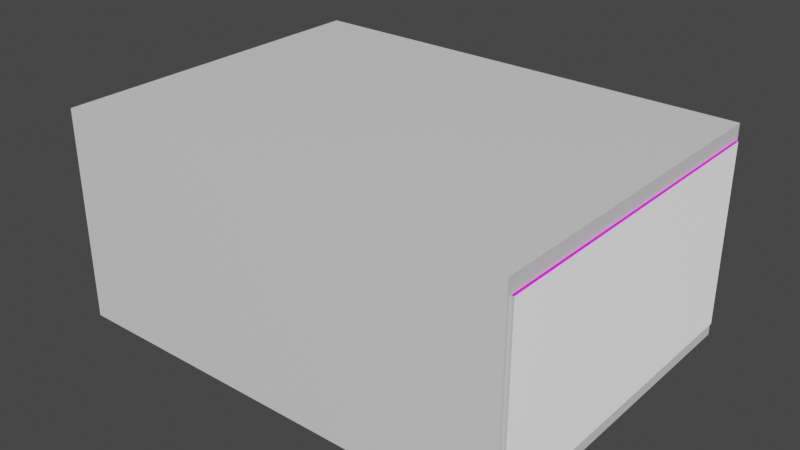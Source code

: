 # Source: PrinterFoodStack.blend  (saved by Blender 3.6.11; exported with 4.5.12 LTS)
import bpy
from mathutils import Matrix  # noqa: F401  (used for matrix-valued properties, if any)

bpy.ops.wm.read_factory_settings(use_empty=True)
scene = bpy.context.scene
scene.name = 'Scene'

# ---- collections
col_collection = bpy.data.collections.new('Collection'); scene.collection.children.link(col_collection)

# ---- images (referenced by path relative to the original .blend; pixels are not part of the script)
import os
ASSET_DIR = os.environ.get("B2B_ASSET_DIR", "")  # directory of the original .blend (textures are referenced by path, not embedded)
HERE = os.path.dirname(os.path.abspath(__file__))  # packed textures are extracted next to this script under _unpacked/

def load_image(name, relpath, width, height, colorspace="sRGB"):
    """Load a texture the original file referenced (path relative to the .blend, or extracted next to this script)."""
    p = next((c for c in (os.path.join(HERE, relpath), os.path.join(ASSET_DIR, relpath)) if relpath and os.path.exists(c)), "")
    if p:
        img = bpy.data.images.load(p, check_existing=True)
        img.name = name
    else:  # same state as the original file: an image datablock whose file is absent (Cycles renders it pink)
        img = bpy.data.images.new(name, width, height)
        img.source = "FILE"
        img.filepath = "//" + (relpath or name)
    img.colorspace_settings.name = colorspace
    return img
img_printerpapernormalmap_png = load_image('PrinterPaperNormalMap.png', 'PrinterPaperNormalMap.png', 1024, 1024, 'sRGB')
img_printertext_png = load_image('PrinterText.png', 'PrinterText.png', 1024, 1024, 'sRGB')

# ---- materials (node trees are filled in below, after node groups)
mat_material = bpy.data.materials.new('Material')
mat_material.alpha_threshold = 0.0
mat_material.use_transparent_shadow = False
mat_material.roughness = 0.5
mat_material.line_color = (0.0, 0.0, 0.0, 1.0)
mat_material_002 = bpy.data.materials.new('Material.002')
mat_material_002.use_transparent_shadow = False
mat_printerfood = bpy.data.materials.new('PrinterFood')
mat_printerfood.use_transparent_shadow = False
mat_white = bpy.data.materials.new('White')
mat_white.use_transparent_shadow = False

# ---- material node trees
mat_material.use_nodes = True; mat_material.node_tree.nodes.clear()
_N = mat_material.node_tree.nodes; _L = mat_material.node_tree.links
n0 = _N.new('ShaderNodeOutputMaterial'); n0.name = 'Material Output'; n0.location = (300, 300)
n1 = _N.new('ShaderNodeBsdfPrincipled'); n1.name = 'Principled BSDF'; n1.location = (10, 300)
n1.distribution = 'GGX'
n1.subsurface_method = 'RANDOM_WALK_SKIN'
n1.inputs[3].default_value = 1.45
n1.inputs[27].default_value = (0.0, 0.0, 0.0, 1.0)
n1.inputs[28].default_value = 1.0
_L.new(n1.outputs[0], n0.inputs[0])
n0.is_active_output = True
mat_material_002.use_nodes = True; mat_material_002.node_tree.nodes.clear()
_N = mat_material_002.node_tree.nodes; _L = mat_material_002.node_tree.links
n0 = _N.new('ShaderNodeBsdfPrincipled'); n0.name = 'Principled BSDF'; n0.location = (10, 300)
n0.distribution = 'GGX'
n0.subsurface_method = 'RANDOM_WALK_SKIN'
n0.inputs[3].default_value = 1.45
n0.inputs[27].default_value = (0.0, 0.0, 0.0, 1.0)
n0.inputs[28].default_value = 1.0
n1 = _N.new('ShaderNodeOutputMaterial'); n1.name = 'Material Output'; n1.location = (300, 300)
n2 = _N.new('ShaderNodeNormalMap'); n2.name = 'Normal Map'; n2.location = (-190, -275)
n3 = _N.new('ShaderNodeTexImage'); n3.name = 'Image Texture'; n3.location = (-480, -325)
n3.image = img_printerpapernormalmap_png
_L.new(n0.outputs[0], n1.inputs[0])
_L.new(n2.outputs[0], n0.inputs[5])
_L.new(n3.outputs[0], n2.inputs[1])
n1.is_active_output = True
mat_printerfood.use_nodes = True; mat_printerfood.node_tree.nodes.clear()
_N = mat_printerfood.node_tree.nodes; _L = mat_printerfood.node_tree.links
n0 = _N.new('ShaderNodeBsdfPrincipled'); n0.name = 'Principled BSDF'; n0.location = (10, 300)
n0.distribution = 'GGX'
n0.subsurface_method = 'RANDOM_WALK_SKIN'
n0.inputs[3].default_value = 1.45
n0.inputs[27].default_value = (0.0, 0.0, 0.0, 1.0)
n0.inputs[28].default_value = 1.0
n1 = _N.new('ShaderNodeOutputMaterial'); n1.name = 'Material Output'; n1.location = (300, 300)
n2 = _N.new('ShaderNodeTexImage'); n2.name = 'Image Texture'; n2.location = (-280, 275)
n2.image = img_printertext_png
_L.new(n0.outputs[0], n1.inputs[0])
_L.new(n2.outputs[0], n0.inputs[0])
n1.is_active_output = True
mat_white.use_nodes = True; mat_white.node_tree.nodes.clear()
_N = mat_white.node_tree.nodes; _L = mat_white.node_tree.links
n0 = _N.new('ShaderNodeBsdfPrincipled'); n0.name = 'Principled BSDF'; n0.location = (10, 300)
n0.distribution = 'GGX'
n0.subsurface_method = 'RANDOM_WALK_SKIN'
n0.inputs[0].default_value = (0.7024, 0.62, 0.6125, 1.0)
n0.inputs[3].default_value = 1.45
n0.inputs[27].default_value = (0.0, 0.0, 0.0, 1.0)
n0.inputs[28].default_value = 1.0
n1 = _N.new('ShaderNodeOutputMaterial'); n1.name = 'Material Output'; n1.location = (300, 300)
_L.new(n0.outputs[0], n1.inputs[0])
n1.is_active_output = True

# ---- world
world_world = bpy.data.worlds.new('World'); scene.world = world_world
world_world.use_nodes = True; world_world.node_tree.nodes.clear()
_N = world_world.node_tree.nodes; _L = world_world.node_tree.links
n0 = _N.new('ShaderNodeOutputWorld'); n0.name = 'World Output'; n0.location = (300, 300)
n1 = _N.new('ShaderNodeBackground'); n1.name = 'Background'; n1.location = (10, 300)
n1.inputs[0].default_value = (0.05088, 0.05088, 0.05088, 1.0)
_L.new(n1.outputs[0], n0.inputs[0])
n0.is_active_output = True
world_world.color = (0.05088, 0.05088, 0.05088)
world_world.use_sun_shadow = False
world_world.sun_shadow_jitter_overblur = 0.0

# ---- meshes
me_cube = bpy.data.meshes.new('Cube')
me_cube.from_pydata([(0.1532, 0.1129, 0.06992), (0.1532, 0.1129, -0.06992), (0.1532, -0.1129, 0.06992), (0.1532, -0.1129, -0.06992), (-0.1532, 0.1129, 0.06992), (-0.1532, 0.1129, -0.06992), (-0.1532, -0.1129, 0.06992), (-0.1532, -0.1129, -0.06992), (0.1532, 0.1129, 0.06706), (0.1532, 0.1129, 0.06421), (0.1532, 0.1129, 0.06136), (0.1532, 0.1129, 0.0585), (0.1532, 0.1129, 0.05565), (0.1532, 0.1129, 0.05279), (0.1532, 0.1129, 0.04994), (0.1532, 0.1129, 0.04709), (0.1532, 0.1129, 0.04423), (0.1532, 0.1129, 0.04138), (0.1532, 0.1129, 0.03853), (0.1532, 0.1129, 0.03567), (0.1532, 0.1129, 0.03282), (0.1532, 0.1129, 0.02996), (0.1532, 0.1129, 0.02711), (0.1532, 0.1129, 0.02426), (0.1532, 0.1129, 0.0214), (0.1532, 0.1129, 0.01855), (0.1532, 0.1129, 0.0157), (0.1532, 0.1129, 0.01284), (0.1532, 0.1129, 0.009988), (0.1532, 0.1129, 0.007134), (0.1532, 0.1129, 0.004281), (0.1532, 0.1129, 0.001427), (0.1532, 0.1129, -0.001427), (0.1532, 0.1129, -0.004281), (0.1532, 0.1129, -0.007134), (0.1532, 0.1129, -0.009988), (0.1532, 0.1129, -0.01284), (0.1532, 0.1129, -0.0157), (0.1532, 0.1129, -0.01855), (0.1532, 0.1129, -0.0214), (0.1532, 0.1129, -0.02426), (0.1532, 0.1129, -0.02711), (0.1532, 0.1129, -0.02996), (0.1532, 0.1129, -0.03282), (0.1532, 0.1129, -0.03567), (0.1532, 0.1129, -0.03853), (0.1532, 0.1129, -0.04138), (0.1532, 0.1129, -0.04423), (0.1532, 0.1129, -0.04709), (0.1532, 0.1129, -0.04994), (0.1532, 0.1129, -0.05279), (0.1532, 0.1129, -0.05565), (0.1532, 0.1129, -0.0585), (0.1532, 0.1129, -0.06136), (0.1532, 0.1129, -0.06421), (0.1532, 0.1129, -0.06706), (-0.1532, -0.1129, -0.06706), (-0.1532, -0.1129, -0.06421), (-0.1532, -0.1129, -0.06136), (-0.1532, -0.1129, -0.0585), (-0.1532, -0.1129, -0.05565), (-0.1532, -0.1129, -0.05279), (-0.1532, -0.1129, -0.04994), (-0.1532, -0.1129, -0.04709), (-0.1532, -0.1129, -0.04423), (-0.1532, -0.1129, -0.04138), (-0.1532, -0.1129, -0.03853), (-0.1532, -0.1129, -0.03567), (-0.1532, -0.1129, -0.03282), (-0.1532, -0.1129, -0.02996), (-0.1532, -0.1129, -0.02711), (-0.1532, -0.1129, -0.02426), (-0.1532, -0.1129, -0.0214), (-0.1532, -0.1129, -0.01855), (-0.1532, -0.1129, -0.0157), (-0.1532, -0.1129, -0.01284), (-0.1532, -0.1129, -0.009988), (-0.1532, -0.1129, -0.007134), (-0.1532, -0.1129, -0.004281), (-0.1532, -0.1129, -0.001427), (-0.1532, -0.1129, 0.001427), (-0.1532, -0.1129, 0.004281), (-0.1532, -0.1129, 0.007134), (-0.1532, -0.1129, 0.009988), (-0.1532, -0.1129, 0.01284), (-0.1532, -0.1129, 0.0157), (-0.1532, -0.1129, 0.01855), (-0.1532, -0.1129, 0.0214), (-0.1532, -0.1129, 0.02426), (-0.1532, -0.1129, 0.02711), (-0.1532, -0.1129, 0.02996), (-0.1532, -0.1129, 0.03282), (-0.1532, -0.1129, 0.03567), (-0.1532, -0.1129, 0.03853), (-0.1532, -0.1129, 0.04138), (-0.1532, -0.1129, 0.04423), (-0.1532, -0.1129, 0.04709), (-0.1532, -0.1129, 0.04994), (-0.1532, -0.1129, 0.05279), (-0.1532, -0.1129, 0.05565), (-0.1532, -0.1129, 0.0585), (-0.1532, -0.1129, 0.06136), (-0.1532, -0.1129, 0.06421), (-0.1532, -0.1129, 0.06706), (0.1532, -0.1129, 0.06706), (0.1532, -0.1129, 0.06421), (0.1532, -0.1129, 0.06136), (0.1532, -0.1129, 0.0585), (0.1532, -0.1129, 0.05565), (0.1532, -0.1129, 0.05279), (0.1532, -0.1129, 0.04994), (0.1532, -0.1129, 0.04709), (0.1532, -0.1129, 0.04423), (0.1532, -0.1129, 0.04138), (0.1532, -0.1129, 0.03853), (0.1532, -0.1129, 0.03567), (0.1532, -0.1129, 0.03282), (0.1532, -0.1129, 0.02996), (0.1532, -0.1129, 0.02711), (0.1532, -0.1129, 0.02426), (0.1532, -0.1129, 0.0214), (0.1532, -0.1129, 0.01855), (0.1532, -0.1129, 0.0157), (0.1532, -0.1129, 0.01284), (0.1532, -0.1129, 0.009988), (0.1532, -0.1129, 0.007134), (0.1532, -0.1129, 0.004281), (0.1532, -0.1129, 0.001427), (0.1532, -0.1129, -0.001427), (0.1532, -0.1129, -0.004281), (0.1532, -0.1129, -0.007134), (0.1532, -0.1129, -0.009988), (0.1532, -0.1129, -0.01284), (0.1532, -0.1129, -0.0157), (0.1532, -0.1129, -0.01855), (0.1532, -0.1129, -0.0214), (0.1532, -0.1129, -0.02426), (0.1532, -0.1129, -0.02711), (0.1532, -0.1129, -0.02996), (0.1532, -0.1129, -0.03282), (0.1532, -0.1129, -0.03567), (0.1532, -0.1129, -0.03853), (0.1532, -0.1129, -0.04138), (0.1532, -0.1129, -0.04423), (0.1532, -0.1129, -0.04709), (0.1532, -0.1129, -0.04994), (0.1532, -0.1129, -0.05279), (0.1532, -0.1129, -0.05565), (0.1532, -0.1129, -0.0585), (0.1532, -0.1129, -0.06136), (0.1532, -0.1129, -0.06421), (0.1532, -0.1129, -0.06706), (-0.1532, 0.1129, 0.06706), (-0.1532, 0.1129, 0.06421), (-0.1532, 0.1129, 0.06136), (-0.1532, 0.1129, 0.0585), (-0.1532, 0.1129, 0.05565), (-0.1532, 0.1129, 0.05279), (-0.1532, 0.1129, 0.04994), (-0.1532, 0.1129, 0.04709), (-0.1532, 0.1129, 0.04423), (-0.1532, 0.1129, 0.04138), (-0.1532, 0.1129, 0.03853), (-0.1532, 0.1129, 0.03567), (-0.1532, 0.1129, 0.03282), (-0.1532, 0.1129, 0.02996), (-0.1532, 0.1129, 0.02711), (-0.1532, 0.1129, 0.02426), (-0.1532, 0.1129, 0.0214), (-0.1532, 0.1129, 0.01855), (-0.1532, 0.1129, 0.0157), (-0.1532, 0.1129, 0.01284), (-0.1532, 0.1129, 0.009988), (-0.1532, 0.1129, 0.007134), (-0.1532, 0.1129, 0.004281), (-0.1532, 0.1129, 0.001427), (-0.1532, 0.1129, -0.001427), (-0.1532, 0.1129, -0.004281), (-0.1532, 0.1129, -0.007134), (-0.1532, 0.1129, -0.009988), (-0.1532, 0.1129, -0.01284), (-0.1532, 0.1129, -0.0157), (-0.1532, 0.1129, -0.01855), (-0.1532, 0.1129, -0.0214), (-0.1532, 0.1129, -0.02426), (-0.1532, 0.1129, -0.02711), (-0.1532, 0.1129, -0.02996), (-0.1532, 0.1129, -0.03282), (-0.1532, 0.1129, -0.03567), (-0.1532, 0.1129, -0.03853), (-0.1532, 0.1129, -0.04138), (-0.1532, 0.1129, -0.04423), (-0.1532, 0.1129, -0.04709), (-0.1532, 0.1129, -0.04994), (-0.1532, 0.1129, -0.05279), (-0.1532, 0.1129, -0.05565), (-0.1532, 0.1129, -0.0585), (-0.1532, 0.1129, -0.06136), (-0.1532, 0.1129, -0.06421), (-0.1532, 0.1129, -0.06706)], [], [(0, 4, 6, 2), (104, 2, 6, 103), (103, 6, 4, 152), (5, 1, 3, 7), (8, 0, 2, 104), (152, 4, 0, 8), (5, 199, 55, 1), (199, 198, 54, 55), (198, 197, 53, 54), (197, 196, 52, 53), (196, 195, 51, 52), (195, 194, 50, 51), (194, 193, 49, 50), (193, 192, 48, 49), (192, 191, 47, 48), (191, 190, 46, 47), (190, 189, 45, 46), (189, 188, 44, 45), (188, 187, 43, 44), (187, 186, 42, 43), (186, 185, 41, 42), (185, 184, 40, 41), (184, 183, 39, 40), (183, 182, 38, 39), (182, 181, 37, 38), (181, 180, 36, 37), (180, 179, 35, 36), (179, 178, 34, 35), (178, 177, 33, 34), (177, 176, 32, 33), (176, 175, 31, 32), (175, 174, 30, 31), (174, 173, 29, 30), (173, 172, 28, 29), (172, 171, 27, 28), (171, 170, 26, 27), (170, 169, 25, 26), (169, 168, 24, 25), (168, 167, 23, 24), (167, 166, 22, 23), (166, 165, 21, 22), (165, 164, 20, 21), (164, 163, 19, 20), (163, 162, 18, 19), (162, 161, 17, 18), (161, 160, 16, 17), (160, 159, 15, 16), (159, 158, 14, 15), (158, 157, 13, 14), (157, 156, 12, 13), (156, 155, 11, 12), (155, 154, 10, 11), (154, 153, 9, 10), (153, 152, 8, 9), (1, 55, 151, 3), (55, 54, 150, 151), (54, 53, 149, 150), (53, 52, 148, 149), (52, 51, 147, 148), (51, 50, 146, 147), (50, 49, 145, 146), (49, 48, 144, 145), (48, 47, 143, 144), (47, 46, 142, 143), (46, 45, 141, 142), (45, 44, 140, 141), (44, 43, 139, 140), (43, 42, 138, 139), (42, 41, 137, 138), (41, 40, 136, 137), (40, 39, 135, 136), (39, 38, 134, 135), (38, 37, 133, 134), (37, 36, 132, 133), (36, 35, 131, 132), (35, 34, 130, 131), (34, 33, 129, 130), (33, 32, 128, 129), (32, 31, 127, 128), (31, 30, 126, 127), (30, 29, 125, 126), (29, 28, 124, 125), (28, 27, 123, 124), (27, 26, 122, 123), (26, 25, 121, 122), (25, 24, 120, 121), (24, 23, 119, 120), (23, 22, 118, 119), (22, 21, 117, 118), (21, 20, 116, 117), (20, 19, 115, 116), (19, 18, 114, 115), (18, 17, 113, 114), (17, 16, 112, 113), (16, 15, 111, 112), (15, 14, 110, 111), (14, 13, 109, 110), (13, 12, 108, 109), (12, 11, 107, 108), (11, 10, 106, 107), (10, 9, 105, 106), (9, 8, 104, 105), (7, 56, 199, 5), (56, 57, 198, 199), (57, 58, 197, 198), (58, 59, 196, 197), (59, 60, 195, 196), (60, 61, 194, 195), (61, 62, 193, 194), (62, 63, 192, 193), (63, 64, 191, 192), (64, 65, 190, 191), (65, 66, 189, 190), (66, 67, 188, 189), (67, 68, 187, 188), (68, 69, 186, 187), (69, 70, 185, 186), (70, 71, 184, 185), (71, 72, 183, 184), (72, 73, 182, 183), (73, 74, 181, 182), (74, 75, 180, 181), (75, 76, 179, 180), (76, 77, 178, 179), (77, 78, 177, 178), (78, 79, 176, 177), (79, 80, 175, 176), (80, 81, 174, 175), (81, 82, 173, 174), (82, 83, 172, 173), (83, 84, 171, 172), (84, 85, 170, 171), (85, 86, 169, 170), (86, 87, 168, 169), (87, 88, 167, 168), (88, 89, 166, 167), (89, 90, 165, 166), (90, 91, 164, 165), (91, 92, 163, 164), (92, 93, 162, 163), (93, 94, 161, 162), (94, 95, 160, 161), (95, 96, 159, 160), (96, 97, 158, 159), (97, 98, 157, 158), (98, 99, 156, 157), (99, 100, 155, 156), (100, 101, 154, 155), (101, 102, 153, 154), (102, 103, 152, 153), (3, 151, 56, 7), (151, 150, 57, 56), (150, 149, 58, 57), (149, 148, 59, 58), (148, 147, 60, 59), (147, 146, 61, 60), (146, 145, 62, 61), (145, 144, 63, 62), (144, 143, 64, 63), (143, 142, 65, 64), (142, 141, 66, 65), (141, 140, 67, 66), (140, 139, 68, 67), (139, 138, 69, 68), (138, 137, 70, 69), (137, 136, 71, 70), (136, 135, 72, 71), (135, 134, 73, 72), (134, 133, 74, 73), (133, 132, 75, 74), (132, 131, 76, 75), (131, 130, 77, 76), (130, 129, 78, 77), (129, 128, 79, 78), (128, 127, 80, 79), (127, 126, 81, 80), (126, 125, 82, 81), (125, 124, 83, 82), (124, 123, 84, 83), (123, 122, 85, 84), (122, 121, 86, 85), (121, 120, 87, 86), (120, 119, 88, 87), (119, 118, 89, 88), (118, 117, 90, 89), (117, 116, 91, 90), (116, 115, 92, 91), (115, 114, 93, 92), (114, 113, 94, 93), (113, 112, 95, 94), (112, 111, 96, 95), (111, 110, 97, 96), (110, 109, 98, 97), (109, 108, 99, 98), (108, 107, 100, 99), (107, 106, 101, 100), (106, 105, 102, 101), (105, 104, 103, 102)])
_uv = me_cube.uv_layers.new(name='UVMap')
_uv.uv.foreach_set('vector', [0.625, 0.5, 0.875, 0.5, 0.875, 0.75, 0.625, 0.75, 0.6199, 0.75, 0.625, 0.75, 0.625, 1.0, 0.6199, 1.0, 0.6199, 0.0, 0.625, 0.0, 0.625, 0.25, 0.6199, 0.25, 0.125, 0.5, 0.375, 0.5, 0.375, 0.75, 0.125, 0.75, 0.6199, 0.5, 0.625, 0.5, 0.625, 0.75, 0.6199, 0.75, 0.6199, 0.25, 0.625, 0.25, 0.625, 0.5, 0.6199, 0.5, 0.375, 0.25, 0.3801, 0.25, 0.3801, 0.5, 0.375, 0.5, 0.3801, 0.25, 0.3852, 0.25, 0.3852, 0.5, 0.3801, 0.5, 0.3852, 0.25, 0.3903, 0.25, 0.3903, 0.5, 0.3852, 0.5, 0.3903, 0.25, 0.3954, 0.25, 0.3954, 0.5, 0.3903, 0.5, 0.3954, 0.25, 0.4005, 0.25, 0.4005, 0.5, 0.3954, 0.5, 0.4005, 0.25, 0.4056, 0.25, 0.4056, 0.5, 0.4005, 0.5, 0.4056, 0.25, 0.4107, 0.25, 0.4107, 0.5, 0.4056, 0.5, 0.4107, 0.25, 0.4158, 0.25, 0.4158, 0.5, 0.4107, 0.5, 0.4158, 0.25, 0.4209, 0.25, 0.4209, 0.5, 0.4158, 0.5, 0.4209, 0.25, 0.426, 0.25, 0.426, 0.5, 0.4209, 0.5, 0.426, 0.25, 0.4311, 0.25, 0.4311, 0.5, 0.426, 0.5, 0.4311, 0.25, 0.4362, 0.25, 0.4362, 0.5, 0.4311, 0.5, 0.4362, 0.25, 0.4413, 0.25, 0.4413, 0.5, 0.4362, 0.5, 0.4413, 0.25, 0.4464, 0.25, 0.4464, 0.5, 0.4413, 0.5, 0.4464, 0.25, 0.4515, 0.25, 0.4515, 0.5, 0.4464, 0.5, 0.4515, 0.25, 0.4566, 0.25, 0.4566, 0.5, 0.4515, 0.5, 0.4566, 0.25, 0.4617, 0.25, 0.4617, 0.5, 0.4566, 0.5, 0.4617, 0.25, 0.4668, 0.25, 0.4668, 0.5, 0.4617, 0.5, 0.4668, 0.25, 0.4719, 0.25, 0.4719, 0.5, 0.4668, 0.5, 0.4719, 0.25, 0.477, 0.25, 0.477, 0.5, 0.4719, 0.5, 0.477, 0.25, 0.4821, 0.25, 0.4821, 0.5, 0.477, 0.5, 0.4821, 0.25, 0.4872, 0.25, 0.4872, 0.5, 0.4821, 0.5, 0.4872, 0.25, 0.4923, 0.25, 0.4923, 0.5, 0.4872, 0.5, 0.4923, 0.25, 0.4974, 0.25, 0.4974, 0.5, 0.4923, 0.5, 0.4974, 0.25, 0.5026, 0.25, 0.5026, 0.5, 0.4974, 0.5, 0.5026, 0.25, 0.5077, 0.25, 0.5077, 0.5, 0.5026, 0.5, 0.5077, 0.25, 0.5128, 0.25, 0.5128, 0.5, 0.5077, 0.5, 0.5128, 0.25, 0.5179, 0.25, 0.5179, 0.5, 0.5128, 0.5, 0.5179, 0.25, 0.523, 0.25, 0.523, 0.5, 0.5179, 0.5, 0.523, 0.25, 0.5281, 0.25, 0.5281, 0.5, 0.523, 0.5, 0.5281, 0.25, 0.5332, 0.25, 0.5332, 0.5, 0.5281, 0.5, 0.5332, 0.25, 0.5383, 0.25, 0.5383, 0.5, 0.5332, 0.5, 0.5383, 0.25, 0.5434, 0.25, 0.5434, 0.5, 0.5383, 0.5, 0.5434, 0.25, 0.5485, 0.25, 0.5485, 0.5, 0.5434, 0.5, 0.5485, 0.25, 0.5536, 0.25, 0.5536, 0.5, 0.5485, 0.5, 0.5536, 0.25, 0.5587, 0.25, 0.5587, 0.5, 0.5536, 0.5, 0.5587, 0.25, 0.5638, 0.25, 0.5638, 0.5, 0.5587, 0.5, 0.5638, 0.25, 0.5689, 0.25, 0.5689, 0.5, 0.5638, 0.5, 0.5689, 0.25, 0.574, 0.25, 0.574, 0.5, 0.5689, 0.5, 0.574, 0.25, 0.5791, 0.25, 0.5791, 0.5, 0.574, 0.5, 0.5791, 0.25, 0.5842, 0.25, 0.5842, 0.5, 0.5791, 0.5, 0.5842, 0.25, 0.5893, 0.25, 0.5893, 0.5, 0.5842, 0.5, 0.5893, 0.25, 0.5944, 0.25, 0.5944, 0.5, 0.5893, 0.5, 0.5944, 0.25, 0.5995, 0.25, 0.5995, 0.5, 0.5944, 0.5, 0.5995, 0.25, 0.6046, 0.25, 0.6046, 0.5, 0.5995, 0.5, 0.6046, 0.25, 0.6097, 0.25, 0.6097, 0.5, 0.6046, 0.5, 0.6097, 0.25, 0.6148, 0.25, 0.6148, 0.5, 0.6097, 0.5, 0.6148, 0.25, 0.6199, 0.25, 0.6199, 0.5, 0.6148, 0.5, 0.375, 0.5, 0.3801, 0.5, 0.3801, 0.75, 0.375, 0.75, 0.3801, 0.5, 0.3852, 0.5, 0.3852, 0.75, 0.3801, 0.75, 0.3852, 0.5, 0.3903, 0.5, 0.3903, 0.75, 0.3852, 0.75, 0.3903, 0.5, 0.3954, 0.5, 0.3954, 0.75, 0.3903, 0.75, 0.3954, 0.5, 0.4005, 0.5, 0.4005, 0.75, 0.3954, 0.75, 0.4005, 0.5, 0.4056, 0.5, 0.4056, 0.75, 0.4005, 0.75, 0.4056, 0.5, 0.4107, 0.5, 0.4107, 0.75, 0.4056, 0.75, 0.4107, 0.5, 0.4158, 0.5, 0.4158, 0.75, 0.4107, 0.75, 0.4158, 0.5, 0.4209, 0.5, 0.4209, 0.75, 0.4158, 0.75, 0.4209, 0.5, 0.426, 0.5, 0.426, 0.75, 0.4209, 0.75, 0.426, 0.5, 0.4311, 0.5, 0.4311, 0.75, 0.426, 0.75, 0.4311, 0.5, 0.4362, 0.5, 0.4362, 0.75, 0.4311, 0.75, 0.4362, 0.5, 0.4413, 0.5, 0.4413, 0.75, 0.4362, 0.75, 0.4413, 0.5, 0.4464, 0.5, 0.4464, 0.75, 0.4413, 0.75, 0.4464, 0.5, 0.4515, 0.5, 0.4515, 0.75, 0.4464, 0.75, 0.4515, 0.5, 0.4566, 0.5, 0.4566, 0.75, 0.4515, 0.75, 0.4566, 0.5, 0.4617, 0.5, 0.4617, 0.75, 0.4566, 0.75, 0.4617, 0.5, 0.4668, 0.5, 0.4668, 0.75, 0.4617, 0.75, 0.4668, 0.5, 0.4719, 0.5, 0.4719, 0.75, 0.4668, 0.75, 0.4719, 0.5, 0.477, 0.5, 0.477, 0.75, 0.4719, 0.75, 0.477, 0.5, 0.4821, 0.5, 0.4821, 0.75, 0.477, 0.75, 0.4821, 0.5, 0.4872, 0.5, 0.4872, 0.75, 0.4821, 0.75, 0.4872, 0.5, 0.4923, 0.5, 0.4923, 0.75, 0.4872, 0.75, 0.4923, 0.5, 0.4974, 0.5, 0.4974, 0.75, 0.4923, 0.75, 0.4974, 0.5, 0.5026, 0.5, 0.5026, 0.75, 0.4974, 0.75, 0.5026, 0.5, 0.5077, 0.5, 0.5077, 0.75, 0.5026, 0.75, 0.5077, 0.5, 0.5128, 0.5, 0.5128, 0.75, 0.5077, 0.75, 0.5128, 0.5, 0.5179, 0.5, 0.5179, 0.75, 0.5128, 0.75, 0.5179, 0.5, 0.523, 0.5, 0.523, 0.75, 0.5179, 0.75, 0.523, 0.5, 0.5281, 0.5, 0.5281, 0.75, 0.523, 0.75, 0.5281, 0.5, 0.5332, 0.5, 0.5332, 0.75, 0.5281, 0.75, 0.5332, 0.5, 0.5383, 0.5, 0.5383, 0.75, 0.5332, 0.75, 0.5383, 0.5, 0.5434, 0.5, 0.5434, 0.75, 0.5383, 0.75, 0.5434, 0.5, 0.5485, 0.5, 0.5485, 0.75, 0.5434, 0.75, 0.5485, 0.5, 0.5536, 0.5, 0.5536, 0.75, 0.5485, 0.75, 0.5536, 0.5, 0.5587, 0.5, 0.5587, 0.75, 0.5536, 0.75, 0.5587, 0.5, 0.5638, 0.5, 0.5638, 0.75, 0.5587, 0.75, 0.5638, 0.5, 0.5689, 0.5, 0.5689, 0.75, 0.5638, 0.75, 0.5689, 0.5, 0.574, 0.5, 0.574, 0.75, 0.5689, 0.75, 0.574, 0.5, 0.5791, 0.5, 0.5791, 0.75, 0.574, 0.75, 0.5791, 0.5, 0.5842, 0.5, 0.5842, 0.75, 0.5791, 0.75, 0.5842, 0.5, 0.5893, 0.5, 0.5893, 0.75, 0.5842, 0.75, 0.5893, 0.5, 0.5944, 0.5, 0.5944, 0.75, 0.5893, 0.75, 0.5944, 0.5, 0.5995, 0.5, 0.5995, 0.75, 0.5944, 0.75, 0.5995, 0.5, 0.6046, 0.5, 0.6046, 0.75, 0.5995, 0.75, 0.6046, 0.5, 0.6097, 0.5, 0.6097, 0.75, 0.6046, 0.75, 0.6097, 0.5, 0.6148, 0.5, 0.6148, 0.75, 0.6097, 0.75, 0.6148, 0.5, 0.6199, 0.5, 0.6199, 0.75, 0.6148, 0.75, 0.375, 0.0, 0.3801, 0.0, 0.3801, 0.25, 0.375, 0.25, 0.3801, 0.0, 0.3852, 0.0, 0.3852, 0.25, 0.3801, 0.25, 0.3852, 0.0, 0.3903, 0.0, 0.3903, 0.25, 0.3852, 0.25, 0.3903, 0.0, 0.3954, 0.0, 0.3954, 0.25, 0.3903, 0.25, 0.3954, 0.0, 0.4005, 0.0, 0.4005, 0.25, 0.3954, 0.25, 0.4005, 0.0, 0.4056, 0.0, 0.4056, 0.25, 0.4005, 0.25, 0.4056, 0.0, 0.4107, 0.0, 0.4107, 0.25, 0.4056, 0.25, 0.4107, 0.0, 0.4158, 0.0, 0.4158, 0.25, 0.4107, 0.25, 0.4158, 0.0, 0.4209, 0.0, 0.4209, 0.25, 0.4158, 0.25, 0.4209, 0.0, 0.426, 0.0, 0.426, 0.25, 0.4209, 0.25, 0.426, 0.0, 0.4311, 0.0, 0.4311, 0.25, 0.426, 0.25, 0.4311, 0.0, 0.4362, 0.0, 0.4362, 0.25, 0.4311, 0.25, 0.4362, 0.0, 0.4413, 0.0, 0.4413, 0.25, 0.4362, 0.25, 0.4413, 0.0, 0.4464, 0.0, 0.4464, 0.25, 0.4413, 0.25, 0.4464, 0.0, 0.4515, 0.0, 0.4515, 0.25, 0.4464, 0.25, 0.4515, 0.0, 0.4566, 0.0, 0.4566, 0.25, 0.4515, 0.25, 0.4566, 0.0, 0.4617, 0.0, 0.4617, 0.25, 0.4566, 0.25, 0.4617, 0.0, 0.4668, 0.0, 0.4668, 0.25, 0.4617, 0.25, 0.4668, 0.0, 0.4719, 0.0, 0.4719, 0.25, 0.4668, 0.25, 0.4719, 0.0, 0.477, 0.0, 0.477, 0.25, 0.4719, 0.25, 0.477, 0.0, 0.4821, 0.0, 0.4821, 0.25, 0.477, 0.25, 0.4821, 0.0, 0.4872, 0.0, 0.4872, 0.25, 0.4821, 0.25, 0.4872, 0.0, 0.4923, 0.0, 0.4923, 0.25, 0.4872, 0.25, 0.4923, 0.0, 0.4974, 0.0, 0.4974, 0.25, 0.4923, 0.25, 0.4974, 0.0, 0.5026, 0.0, 0.5026, 0.25, 0.4974, 0.25, 0.5026, 0.0, 0.5077, 0.0, 0.5077, 0.25, 0.5026, 0.25, 0.5077, 0.0, 0.5128, 0.0, 0.5128, 0.25, 0.5077, 0.25, 0.5128, 0.0, 0.5179, 0.0, 0.5179, 0.25, 0.5128, 0.25, 0.5179, 0.0, 0.523, 0.0, 0.523, 0.25, 0.5179, 0.25, 0.523, 0.0, 0.5281, 0.0, 0.5281, 0.25, 0.523, 0.25, 0.5281, 0.0, 0.5332, 0.0, 0.5332, 0.25, 0.5281, 0.25, 0.5332, 0.0, 0.5383, 0.0, 0.5383, 0.25, 0.5332, 0.25, 0.5383, 0.0, 0.5434, 0.0, 0.5434, 0.25, 0.5383, 0.25, 0.5434, 0.0, 0.5485, 0.0, 0.5485, 0.25, 0.5434, 0.25, 0.5485, 0.0, 0.5536, 0.0, 0.5536, 0.25, 0.5485, 0.25, 0.5536, 0.0, 0.5587, 0.0, 0.5587, 0.25, 0.5536, 0.25, 0.5587, 0.0, 0.5638, 0.0, 0.5638, 0.25, 0.5587, 0.25, 0.5638, 0.0, 0.5689, 0.0, 0.5689, 0.25, 0.5638, 0.25, 0.5689, 0.0, 0.574, 0.0, 0.574, 0.25, 0.5689, 0.25, 0.574, 0.0, 0.5791, 0.0, 0.5791, 0.25, 0.574, 0.25, 0.5791, 0.0, 0.5842, 0.0, 0.5842, 0.25, 0.5791, 0.25, 0.5842, 0.0, 0.5893, 0.0, 0.5893, 0.25, 0.5842, 0.25, 0.5893, 0.0, 0.5944, 0.0, 0.5944, 0.25, 0.5893, 0.25, 0.5944, 0.0, 0.5995, 0.0, 0.5995, 0.25, 0.5944, 0.25, 0.5995, 0.0, 0.6046, 0.0, 0.6046, 0.25, 0.5995, 0.25, 0.6046, 0.0, 0.6097, 0.0, 0.6097, 0.25, 0.6046, 0.25, 0.6097, 0.0, 0.6148, 0.0, 0.6148, 0.25, 0.6097, 0.25, 0.6148, 0.0, 0.6199, 0.0, 0.6199, 0.25, 0.6148, 0.25, 0.375, 0.75, 0.3801, 0.75, 0.3801, 1.0, 0.375, 1.0, 0.3801, 0.75, 0.3852, 0.75, 0.3852, 1.0, 0.3801, 1.0, 0.3852, 0.75, 0.3903, 0.75, 0.3903, 1.0, 0.3852, 1.0, 0.3903, 0.75, 0.3954, 0.75, 0.3954, 1.0, 0.3903, 1.0, 0.3954, 0.75, 0.4005, 0.75, 0.4005, 1.0, 0.3954, 1.0, 0.4005, 0.75, 0.4056, 0.75, 0.4056, 1.0, 0.4005, 1.0, 0.4056, 0.75, 0.4107, 0.75, 0.4107, 1.0, 0.4056, 1.0, 0.4107, 0.75, 0.4158, 0.75, 0.4158, 1.0, 0.4107, 1.0, 0.4158, 0.75, 0.4209, 0.75, 0.4209, 1.0, 0.4158, 1.0, 0.4209, 0.75, 0.426, 0.75, 0.426, 1.0, 0.4209, 1.0, 0.426, 0.75, 0.4311, 0.75, 0.4311, 1.0, 0.426, 1.0, 0.4311, 0.75, 0.4362, 0.75, 0.4362, 1.0, 0.4311, 1.0, 0.4362, 0.75, 0.4413, 0.75, 0.4413, 1.0, 0.4362, 1.0, 0.4413, 0.75, 0.4464, 0.75, 0.4464, 1.0, 0.4413, 1.0, 0.4464, 0.75, 0.4515, 0.75, 0.4515, 1.0, 0.4464, 1.0, 0.4515, 0.75, 0.4566, 0.75, 0.4566, 1.0, 0.4515, 1.0, 0.4566, 0.75, 0.4617, 0.75, 0.4617, 1.0, 0.4566, 1.0, 0.4617, 0.75, 0.4668, 0.75, 0.4668, 1.0, 0.4617, 1.0, 0.4668, 0.75, 0.4719, 0.75, 0.4719, 1.0, 0.4668, 1.0, 0.4719, 0.75, 0.477, 0.75, 0.477, 1.0, 0.4719, 1.0, 0.477, 0.75, 0.4821, 0.75, 0.4821, 1.0, 0.477, 1.0, 0.4821, 0.75, 0.4872, 0.75, 0.4872, 1.0, 0.4821, 1.0, 0.4872, 0.75, 0.4923, 0.75, 0.4923, 1.0, 0.4872, 1.0, 0.4923, 0.75, 0.4974, 0.75, 0.4974, 1.0, 0.4923, 1.0, 0.4974, 0.75, 0.5026, 0.75, 0.5026, 1.0, 0.4974, 1.0, 0.5026, 0.75, 0.5077, 0.75, 0.5077, 1.0, 0.5026, 1.0, 0.5077, 0.75, 0.5128, 0.75, 0.5128, 1.0, 0.5077, 1.0, 0.5128, 0.75, 0.5179, 0.75, 0.5179, 1.0, 0.5128, 1.0, 0.5179, 0.75, 0.523, 0.75, 0.523, 1.0, 0.5179, 1.0, 0.523, 0.75, 0.5281, 0.75, 0.5281, 1.0, 0.523, 1.0, 0.5281, 0.75, 0.5332, 0.75, 0.5332, 1.0, 0.5281, 1.0, 0.5332, 0.75, 0.5383, 0.75, 0.5383, 1.0, 0.5332, 1.0, 0.5383, 0.75, 0.5434, 0.75, 0.5434, 1.0, 0.5383, 1.0, 0.5434, 0.75, 0.5485, 0.75, 0.5485, 1.0, 0.5434, 1.0, 0.5485, 0.75, 0.5536, 0.75, 0.5536, 1.0, 0.5485, 1.0, 0.5536, 0.75, 0.5587, 0.75, 0.5587, 1.0, 0.5536, 1.0, 0.5587, 0.75, 0.5638, 0.75, 0.5638, 1.0, 0.5587, 1.0, 0.5638, 0.75, 0.5689, 0.75, 0.5689, 1.0, 0.5638, 1.0, 0.5689, 0.75, 0.574, 0.75, 0.574, 1.0, 0.5689, 1.0, 0.574, 0.75, 0.5791, 0.75, 0.5791, 1.0, 0.574, 1.0, 0.5791, 0.75, 0.5842, 0.75, 0.5842, 1.0, 0.5791, 1.0, 0.5842, 0.75, 0.5893, 0.75, 0.5893, 1.0, 0.5842, 1.0, 0.5893, 0.75, 0.5944, 0.75, 0.5944, 1.0, 0.5893, 1.0, 0.5944, 0.75, 0.5995, 0.75, 0.5995, 1.0, 0.5944, 1.0, 0.5995, 0.75, 0.6046, 0.75, 0.6046, 1.0, 0.5995, 1.0, 0.6046, 0.75, 0.6097, 0.75, 0.6097, 1.0, 0.6046, 1.0, 0.6097, 0.75, 0.6148, 0.75, 0.6148, 1.0, 0.6097, 1.0, 0.6148, 0.75, 0.6199, 0.75, 0.6199, 1.0, 0.6148, 1.0])
me_cube.materials.append(mat_material)
me_cube.use_mirror_vertex_groups = False
me_cube.update()
me_cube_001 = bpy.data.meshes.new('Cube.001')
me_cube_001.from_pydata([(-0.155, -0.11, -0.06), (-0.155, -0.11, 0.06), (-0.155, 0.11, -0.06), (-0.155, 0.11, 0.06), (0.155, -0.11, -0.06), (0.155, -0.11, 0.06), (0.155, 0.11, -0.06), (0.155, 0.11, 0.06)], [], [(0, 1, 3, 2), (2, 3, 7, 6), (6, 7, 5, 4), (4, 5, 1, 0), (2, 6, 4, 0), (7, 3, 1, 5)])
me_cube_001.polygons.foreach_set('material_index', [0, 0, 0, 0, 2, 1])
_uv = me_cube_001.uv_layers.new(name='UVMap')
_uv.uv.foreach_set('vector', [0.113, 0.7103, 0.113, -0.4603, 0.887, -0.4603, 0.887, 0.7103, 0.3535, 1.137, 0.3535, 0.2967, 0.6035, 0.2967, 0.6035, 1.137, 0.3848, 1.249, 0.3848, 0.2977, 0.6348, 0.2977, 0.6348, 1.249, 0.375, 1.316, 0.375, 0.4339, 0.625, 0.4339, 0.625, 1.316, 0.125, 0.5, 0.375, 0.5, 0.375, 0.75, 0.125, 0.75, 0.01405, 0.8515, 0.2335, -0.1175, 1.105, 0.09187, 0.8854, 1.061])
me_cube_001.materials.append(mat_material_002)
me_cube_001.materials.append(mat_printerfood)
me_cube_001.materials.append(mat_white)
me_cube_001.update()

# ---- objects
ob_cube = bpy.data.objects.new('Cube', me_cube)
ob_empty = bpy.data.objects.new('Empty', None)
ob_cube_001 = bpy.data.objects.new('Cube.001', me_cube_001)

# ---- transforms, parenting, visibility, modifiers, constraints
ob_cube.location = (0.0, 0.0, 0.0)
ob_cube.lock_rotations_4d = False
ob_cube.empty_display_type = 'ARROWS'
ob_cube.lineart.crease_threshold = 0.0
ob_empty.location = (0.0, 0.0, 0.03903)
ob_cube_001.location = (0.0, 0.0, 0.0)

# ---- collection membership
col_collection.objects.link(ob_cube)
col_collection.objects.link(ob_empty)
col_collection.objects.link(ob_cube_001)

# ---- scene / render settings (as saved in the file)
scene.frame_start = 1; scene.frame_end = 250; scene.frame_set(1)
scene.render.engine = 'BLENDER_EEVEE_NEXT'
scene.cycles.sampling_pattern = 'TABULATED_SOBOL'
scene.view_settings.view_transform = 'Filmic'
bpy.context.view_layer.update()

# ---- added for rendering (the .blend has no active camera and no usable light): camera, sun
cam_auto = bpy.data.cameras.new('AutoCamera')
cam_auto.lens = 50.0
cam_auto.sensor_width = 36.0
cam_auto.clip_end = 1000.0
ob_auto_camera = bpy.data.objects.new('AutoCamera', cam_auto)
scene.collection.objects.link(ob_auto_camera)
ob_auto_camera.location = (0.37769, -0.453229, 0.302152)
ob_auto_camera.rotation_euler = (1.09748, -7.21219e-08, 0.694738)
scene.camera = ob_auto_camera
light_auto_sun = bpy.data.lights.new('AutoSun', 'SUN')
light_auto_sun.energy = 3.0
light_auto_sun.angle = 0.0523599
ob_auto_sun = bpy.data.objects.new('AutoSun', light_auto_sun)
scene.collection.objects.link(ob_auto_sun)
ob_auto_sun.rotation_euler = (0.872665, 0.174533, 0.523599)
bpy.context.view_layer.update()
